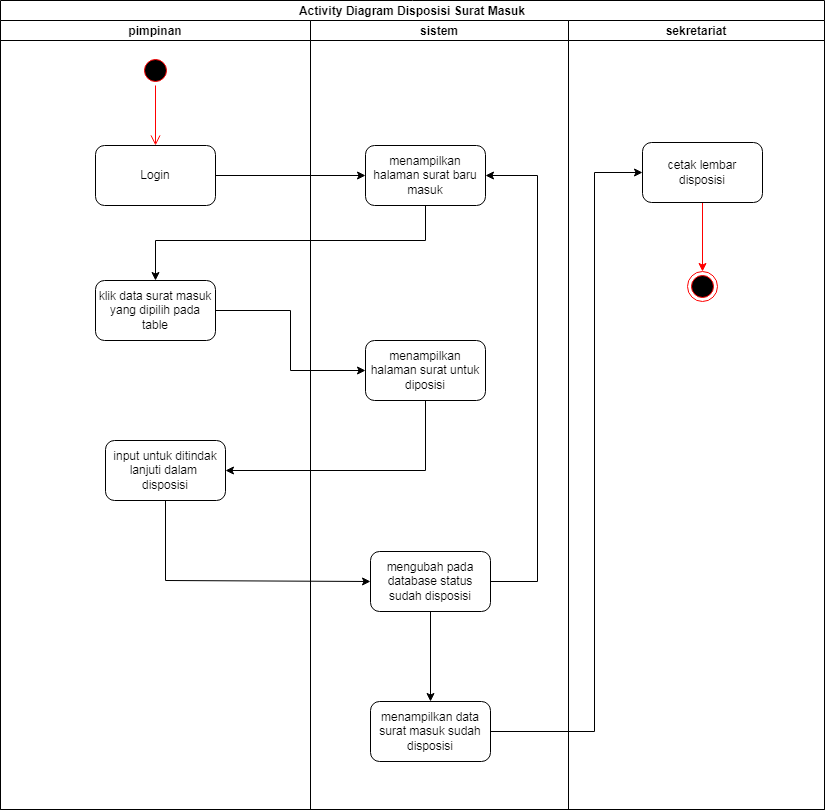

The diagram above was exported from draw.io. Its source (the exported page's mxGraphModel, read from the mxfile embedded in the PNG):
<mxGraphModel dx="1566" dy="702" grid="0" gridSize="10" guides="1" tooltips="1" connect="1" arrows="1" fold="1" page="0" pageScale="1" pageWidth="850" pageHeight="1100" math="0" shadow="0">
  <root>
    <mxCell id="0" />
    <mxCell id="1" parent="0" />
    <mxCell id="dxinW8JRndasgmxYc7jE-20" value="Activity Diagram Disposisi Surat Masuk" style="swimlane;childLayout=stackLayout;resizeParent=1;resizeParentMax=0;startSize=20;" parent="1" vertex="1">
      <mxGeometry x="130" y="40" width="824" height="809" as="geometry" />
    </mxCell>
    <mxCell id="dxinW8JRndasgmxYc7jE-21" value="pimpinan" style="swimlane;startSize=20;" parent="dxinW8JRndasgmxYc7jE-20" vertex="1">
      <mxGeometry y="20" width="310" height="789" as="geometry">
        <mxRectangle y="20" width="30" height="460" as="alternateBounds" />
      </mxGeometry>
    </mxCell>
    <mxCell id="dxinW8JRndasgmxYc7jE-22" value="" style="ellipse;html=1;shape=startState;fillColor=#000000;strokeColor=#ff0000;" parent="dxinW8JRndasgmxYc7jE-21" vertex="1">
      <mxGeometry x="140" y="35" width="30" height="30" as="geometry" />
    </mxCell>
    <mxCell id="dxinW8JRndasgmxYc7jE-23" value="" style="edgeStyle=orthogonalEdgeStyle;html=1;verticalAlign=bottom;endArrow=open;endSize=8;strokeColor=#ff0000;rounded=0;entryX=0.5;entryY=0;entryDx=0;entryDy=0;exitX=0.5;exitY=1;exitDx=0;exitDy=0;" parent="dxinW8JRndasgmxYc7jE-21" source="dxinW8JRndasgmxYc7jE-22" target="dxinW8JRndasgmxYc7jE-24" edge="1">
      <mxGeometry relative="1" as="geometry">
        <mxPoint x="130" y="65" as="targetPoint" />
      </mxGeometry>
    </mxCell>
    <mxCell id="dxinW8JRndasgmxYc7jE-24" value="Login" style="rounded=1;whiteSpace=wrap;html=1;" parent="dxinW8JRndasgmxYc7jE-21" vertex="1">
      <mxGeometry x="95" y="125" width="120" height="60" as="geometry" />
    </mxCell>
    <mxCell id="dxinW8JRndasgmxYc7jE-25" value="klik data surat masuk yang dipilih pada table" style="rounded=1;whiteSpace=wrap;html=1;" parent="dxinW8JRndasgmxYc7jE-21" vertex="1">
      <mxGeometry x="95" y="260" width="120" height="60" as="geometry" />
    </mxCell>
    <mxCell id="dxinW8JRndasgmxYc7jE-26" value="&lt;div&gt;input untuk ditindak lanjuti dalam &lt;br&gt;&lt;/div&gt;&lt;div&gt;disposisi&lt;/div&gt;" style="rounded=1;whiteSpace=wrap;html=1;" parent="dxinW8JRndasgmxYc7jE-21" vertex="1">
      <mxGeometry x="105" y="420" width="120" height="60" as="geometry" />
    </mxCell>
    <mxCell id="dxinW8JRndasgmxYc7jE-27" value="sistem" style="swimlane;startSize=20;" parent="dxinW8JRndasgmxYc7jE-20" vertex="1">
      <mxGeometry x="310" y="20" width="258" height="789" as="geometry" />
    </mxCell>
    <mxCell id="dxinW8JRndasgmxYc7jE-28" value="menampilkan halaman surat baru masuk" style="rounded=1;whiteSpace=wrap;html=1;" parent="dxinW8JRndasgmxYc7jE-27" vertex="1">
      <mxGeometry x="55" y="125" width="120" height="60" as="geometry" />
    </mxCell>
    <mxCell id="dxinW8JRndasgmxYc7jE-30" value="menampilkan halaman surat untuk diposisi" style="rounded=1;whiteSpace=wrap;html=1;" parent="dxinW8JRndasgmxYc7jE-27" vertex="1">
      <mxGeometry x="55" y="320" width="120" height="60" as="geometry" />
    </mxCell>
    <mxCell id="dxinW8JRndasgmxYc7jE-54" style="edgeStyle=orthogonalEdgeStyle;rounded=0;orthogonalLoop=1;jettySize=auto;html=1;" parent="dxinW8JRndasgmxYc7jE-27" source="dxinW8JRndasgmxYc7jE-44" target="dxinW8JRndasgmxYc7jE-53" edge="1">
      <mxGeometry relative="1" as="geometry" />
    </mxCell>
    <mxCell id="dxinW8JRndasgmxYc7jE-55" style="edgeStyle=orthogonalEdgeStyle;rounded=0;orthogonalLoop=1;jettySize=auto;html=1;entryX=1;entryY=0.5;entryDx=0;entryDy=0;" parent="dxinW8JRndasgmxYc7jE-27" source="dxinW8JRndasgmxYc7jE-44" target="dxinW8JRndasgmxYc7jE-28" edge="1">
      <mxGeometry relative="1" as="geometry">
        <Array as="points">
          <mxPoint x="227" y="561" />
          <mxPoint x="227" y="155" />
        </Array>
      </mxGeometry>
    </mxCell>
    <mxCell id="dxinW8JRndasgmxYc7jE-44" value="mengubah pada database status sudah disposisi" style="rounded=1;whiteSpace=wrap;html=1;" parent="dxinW8JRndasgmxYc7jE-27" vertex="1">
      <mxGeometry x="60" y="531" width="120" height="60" as="geometry" />
    </mxCell>
    <mxCell id="dxinW8JRndasgmxYc7jE-53" value="menampilkan data surat masuk sudah disposisi" style="rounded=1;whiteSpace=wrap;html=1;" parent="dxinW8JRndasgmxYc7jE-27" vertex="1">
      <mxGeometry x="60" y="681" width="120" height="60" as="geometry" />
    </mxCell>
    <mxCell id="dxinW8JRndasgmxYc7jE-51" value="sekretariat" style="swimlane;startSize=20;" parent="dxinW8JRndasgmxYc7jE-20" vertex="1">
      <mxGeometry x="568" y="20" width="256" height="789" as="geometry" />
    </mxCell>
    <mxCell id="dxinW8JRndasgmxYc7jE-59" style="edgeStyle=orthogonalEdgeStyle;rounded=0;orthogonalLoop=1;jettySize=auto;html=1;strokeColor=#FF0000;" parent="dxinW8JRndasgmxYc7jE-51" source="dxinW8JRndasgmxYc7jE-52" target="dxinW8JRndasgmxYc7jE-58" edge="1">
      <mxGeometry relative="1" as="geometry" />
    </mxCell>
    <mxCell id="dxinW8JRndasgmxYc7jE-52" value="&lt;div&gt;cetak lembar&lt;/div&gt;&lt;div&gt;disposisi&lt;/div&gt;" style="rounded=1;whiteSpace=wrap;html=1;" parent="dxinW8JRndasgmxYc7jE-51" vertex="1">
      <mxGeometry x="74" y="122" width="120" height="60" as="geometry" />
    </mxCell>
    <mxCell id="dxinW8JRndasgmxYc7jE-58" value="" style="ellipse;html=1;shape=endState;fillColor=#000000;strokeColor=#ff0000;" parent="dxinW8JRndasgmxYc7jE-51" vertex="1">
      <mxGeometry x="119" y="251" width="30" height="30" as="geometry" />
    </mxCell>
    <mxCell id="dxinW8JRndasgmxYc7jE-39" style="edgeStyle=orthogonalEdgeStyle;rounded=0;orthogonalLoop=1;jettySize=auto;html=1;entryX=0;entryY=0.5;entryDx=0;entryDy=0;" parent="dxinW8JRndasgmxYc7jE-20" source="dxinW8JRndasgmxYc7jE-24" target="dxinW8JRndasgmxYc7jE-28" edge="1">
      <mxGeometry relative="1" as="geometry" />
    </mxCell>
    <mxCell id="dxinW8JRndasgmxYc7jE-40" style="edgeStyle=orthogonalEdgeStyle;rounded=0;orthogonalLoop=1;jettySize=auto;html=1;entryX=0.5;entryY=0;entryDx=0;entryDy=0;" parent="dxinW8JRndasgmxYc7jE-20" source="dxinW8JRndasgmxYc7jE-28" target="dxinW8JRndasgmxYc7jE-25" edge="1">
      <mxGeometry relative="1" as="geometry">
        <Array as="points">
          <mxPoint x="425" y="240" />
          <mxPoint x="155" y="240" />
        </Array>
      </mxGeometry>
    </mxCell>
    <mxCell id="dxinW8JRndasgmxYc7jE-41" style="edgeStyle=orthogonalEdgeStyle;rounded=0;orthogonalLoop=1;jettySize=auto;html=1;entryX=0;entryY=0.5;entryDx=0;entryDy=0;" parent="dxinW8JRndasgmxYc7jE-20" source="dxinW8JRndasgmxYc7jE-25" target="dxinW8JRndasgmxYc7jE-30" edge="1">
      <mxGeometry relative="1" as="geometry" />
    </mxCell>
    <mxCell id="dxinW8JRndasgmxYc7jE-42" style="edgeStyle=orthogonalEdgeStyle;rounded=0;orthogonalLoop=1;jettySize=auto;html=1;entryX=1;entryY=0.5;entryDx=0;entryDy=0;" parent="dxinW8JRndasgmxYc7jE-20" source="dxinW8JRndasgmxYc7jE-30" target="dxinW8JRndasgmxYc7jE-26" edge="1">
      <mxGeometry relative="1" as="geometry">
        <Array as="points">
          <mxPoint x="425" y="470" />
        </Array>
      </mxGeometry>
    </mxCell>
    <mxCell id="dxinW8JRndasgmxYc7jE-43" style="edgeStyle=orthogonalEdgeStyle;rounded=0;orthogonalLoop=1;jettySize=auto;html=1;entryX=0;entryY=0.5;entryDx=0;entryDy=0;" parent="dxinW8JRndasgmxYc7jE-20" source="dxinW8JRndasgmxYc7jE-26" target="dxinW8JRndasgmxYc7jE-44" edge="1">
      <mxGeometry relative="1" as="geometry">
        <Array as="points">
          <mxPoint x="165" y="580" />
        </Array>
        <mxPoint x="385" y="580" as="targetPoint" />
      </mxGeometry>
    </mxCell>
    <mxCell id="dxinW8JRndasgmxYc7jE-57" style="edgeStyle=orthogonalEdgeStyle;rounded=0;orthogonalLoop=1;jettySize=auto;html=1;entryX=0;entryY=0.5;entryDx=0;entryDy=0;" parent="dxinW8JRndasgmxYc7jE-20" source="dxinW8JRndasgmxYc7jE-53" target="dxinW8JRndasgmxYc7jE-52" edge="1">
      <mxGeometry relative="1" as="geometry">
        <Array as="points">
          <mxPoint x="594" y="731" />
          <mxPoint x="594" y="172" />
        </Array>
      </mxGeometry>
    </mxCell>
  </root>
</mxGraphModel>